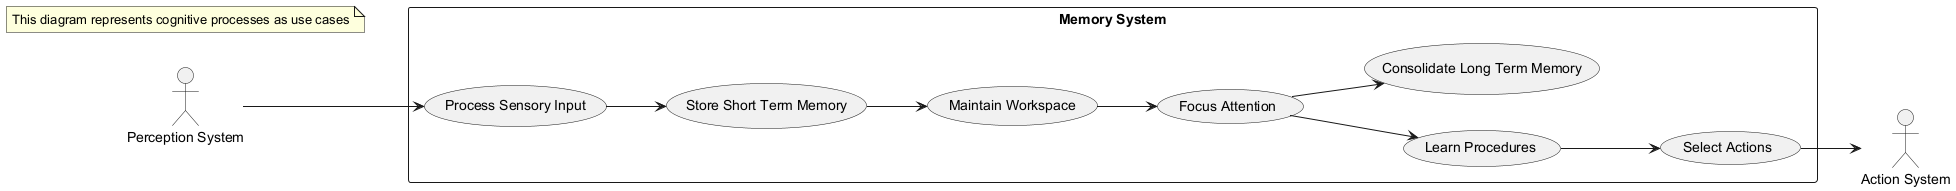

The diagram above was rendered by PlantUML. Its source (embedded in the PNG):
@startuml
left to right direction
actor "Perception System" as PS
actor "Action System" as ActS

rectangle "Memory System" {
  usecase "Process Sensory Input" as UC1
  usecase "Store Short Term Memory" as UC2
  usecase "Select Actions" as UC3
  usecase "Maintain Workspace" as UC4
  usecase "Focus Attention" as UC5
  usecase "Learn Procedures" as UC6
  usecase "Consolidate Long Term Memory" as UC7
}

PS --> UC1
UC1 --> UC2
UC2 --> UC4
UC4 --> UC5
UC5 --> UC6
UC5 --> UC7
UC6 --> UC3
UC3 --> ActS

note "This diagram represents cognitive processes as use cases" as N1
@enduml